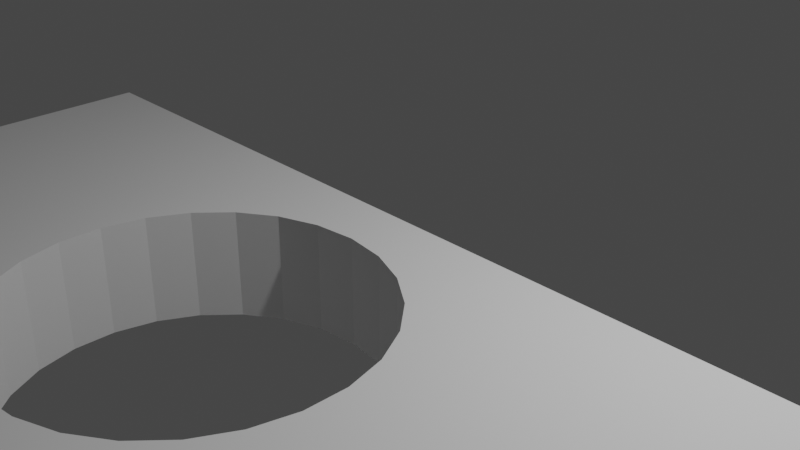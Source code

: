 # Source: TO220-Vertical-Aside-Drain.blend  (saved by Blender 2.80.75; exported with 4.5.12 LTS)
import bpy
from mathutils import Matrix  # noqa: F401  (used for matrix-valued properties, if any)

bpy.ops.wm.read_factory_settings(use_empty=True)
scene = bpy.context.scene
scene.name = 'Scene'

# ---- collections
col_collection = bpy.data.collections.new('Collection'); scene.collection.children.link(col_collection)

# ---- world
world_world = bpy.data.worlds.new('World'); scene.world = world_world
world_world.use_nodes = True; world_world.node_tree.nodes.clear()
_N = world_world.node_tree.nodes; _L = world_world.node_tree.links
n0 = _N.new('ShaderNodeOutputWorld'); n0.name = 'World Output'; n0.location = (300, 300)
n1 = _N.new('ShaderNodeBackground'); n1.name = 'Background'; n1.location = (10, 300)
n1.inputs[0].default_value = (0.05088, 0.05088, 0.05088, 1.0)
_L.new(n1.outputs[0], n0.inputs[0])
n0.is_active_output = True
world_world.color = (0.05088, 0.05088, 0.05088)
world_world.use_sun_shadow = False
world_world.sun_shadow_jitter_overblur = 0.0

# ---- cameras
cam_camera = bpy.data.cameras.new('Camera')
cam_camera.clip_end = 100.0
cam_camera.ortho_scale = 7.314

# ---- lights
light_light = bpy.data.lights.new('Light', 'POINT')
light_light.transmission_factor = 0.0
light_light.energy = 1000.0
light_light.shadow_soft_size = 0.1
light_light.shadow_maximum_resolution = 0.006
light_light.use_absolute_resolution = True

# ---- meshes
me_to3b__to220 = bpy.data.meshes.new('TO3B (TO220)')
me_to3b__to220.from_pydata([(2.327e-16, -4.44, -1.22), (-0.4547, -4.385, -1.22), (2.327e-16, -4.44, 0.0), (-0.4547, -4.385, -1.984e-32), (-0.883, -4.222, -1.22), (-0.883, -4.222, -1.809e-32), (-1.26, -3.962, -1.22), (-1.26, -3.962, -1.529e-32), (-1.564, -3.619, -1.22), (-1.564, -3.619, -1.161e-32), (-1.777, -3.214, -1.22), (-1.777, -3.214, -7.246e-33), (-1.886, -2.769, -2.463e-33), (-1.886, -2.769, -1.22), (-1.886, -2.311, 2.463e-33), (-1.886, -2.311, -1.22), (-1.777, -1.866, -1.22), (-1.777, -1.866, 7.246e-33), (-1.564, -1.461, 1.161e-32), (-1.564, -1.461, -1.22), (-1.26, -1.118, -1.22), (-1.26, -1.118, 1.529e-32), (-0.883, -0.8576, -1.22), (-0.883, -0.8576, 1.809e-32), (-0.4547, -0.6952, -1.22), (-0.4547, -0.6952, 1.984e-32), (0.0, -0.64, -1.22), (0.0, -0.64, 2.043e-32), (-5.19, 0.0, -1.22), (-5.19, -6.4, -1.22), (5.19, 0.0, -1.22), (0.4547, -0.6952, -1.22), (0.883, -0.8576, -1.22), (1.26, -1.118, -1.22), (1.564, -1.461, -1.22), (1.777, -1.866, -1.22), (1.886, -2.311, -1.22), (1.886, -2.769, -1.22), (5.19, -6.4, -1.22), (1.777, -3.214, -1.22), (1.564, -3.619, -1.22), (1.26, -3.962, -1.22), (0.883, -4.222, -1.22), (0.4547, -4.385, -1.22), (5.19, 0.0, -3.441e-32), (-5.19, 0.0, -3.441e-32), (-5.2, -14.73, -1.584e-31), (-5.19, -6.4, 0.0), (-5.2, -6.4, 0.0), (5.2, -14.73, -1.584e-31), (1.564, -3.619, -1.161e-32), (5.19, -6.4, 0.0), (1.777, -3.214, -7.246e-33), (1.26, -3.962, -1.529e-32), (0.883, -4.222, -1.809e-32), (0.4547, -4.385, -1.984e-32), (5.2, -6.4, -6.883e-32), (1.886, -2.769, -2.463e-33), (0.4547, -0.6952, 1.984e-32), (0.883, -0.8576, 1.809e-32), (1.26, -1.118, 1.529e-32), (1.564, -1.461, 1.161e-32), (1.777, -1.866, 7.246e-33), (1.886, -2.311, 2.463e-33), (5.2, -14.7, -4.5), (5.2, -6.803, -4.5), (5.2, -14.9, -2.9), (5.2, -14.9, -2.5), (5.2, -6.4, -1.22), (-2.9, -18.4, -2.9), (-2.9, -18.4, -2.5), (-3.15, -18.4, -2.5), (-3.15, -18.4, -2.9), (-0.4, -18.4, -2.9), (-0.4, -18.4, -2.5), (-0.65, -18.4, -2.5), (-0.65, -18.4, -2.9), (2.1, -18.4, -2.9), (2.1, -18.4, -2.5), (1.85, -18.4, -2.5), (1.85, -18.4, -2.9), (1.85, -14.9, -2.9), (1.85, -14.9, -2.5), (0.65, -14.9, -2.9), (0.65, -14.9, -2.5), (3.15, -14.9, -2.9), (3.15, -14.9, -2.5), (-0.65, -14.9, -2.9), (-0.65, -14.9, -2.5), (-1.85, -14.9, -2.9), (-1.85, -14.9, -2.5), (-3.15, -14.9, -2.9), (-3.15, -14.9, -2.5), (-5.2, -14.9, -2.9), (-5.2, -14.9, -2.5), (-5.2, -14.7, -4.5), (-5.2, -6.803, -4.5), (-5.2, -6.4, -1.22), (-2.9, -27.9, -2.9), (-2.1, -27.9, -2.9), (-2.667, -28.4, -2.9), (-2.333, -28.4, -2.9), (-2.1, -18.4, -2.9), (-1.85, -18.4, -2.9), (-1.85, -18.4, -2.5), (-2.1, -27.9, -2.5), (-2.9, -27.9, -2.5), (-2.333, -28.4, -2.5), (-2.667, -28.4, -2.5), (-2.1, -18.4, -2.5), (-0.4136, -26.75, -6.71), (0.3864, -26.75, -6.71), (-0.1804, -27.25, -6.71), (0.1533, -27.25, -6.71), (0.4, -18.4, -2.9), (0.65, -18.4, -2.9), (0.65, -18.4, -2.5), (0.3864, -26.75, -6.31), (-0.4, -26.75, -6.31), (0.1533, -27.25, -6.31), (-0.1804, -27.25, -6.31), (0.4, -18.4, -2.5), (2.1, -27.9, -2.9), (2.9, -27.9, -2.9), (2.333, -28.4, -2.9), (2.667, -28.4, -2.9), (2.9, -18.4, -2.9), (3.15, -18.4, -2.9), (3.15, -18.4, -2.5), (2.9, -27.9, -2.5), (2.1, -27.9, -2.5), (2.667, -28.4, -2.5), (2.333, -28.4, -2.5), (2.9, -18.4, -2.5), (-0.4, -20.0, -2.9), (-0.4, -24.5, -6.71), (0.4, -24.5, -6.71), (0.4, -20.0, -2.9), (0.4, -24.5, -6.31), (0.4, -20.0, -2.5), (-0.4, -20.0, -2.5), (-0.4, -24.5, -6.31)], [], [(0, 1, 2), (2, 1, 3), (3, 4, 5), (1, 4, 3), (5, 6, 7), (4, 6, 5), (7, 8, 9), (6, 8, 7), (9, 10, 11), (11, 10, 12), (8, 10, 9), (12, 13, 14), (10, 13, 12), (13, 15, 14), (14, 16, 17), (17, 16, 18), (15, 16, 14), (16, 19, 18), (18, 20, 21), (19, 20, 18), (21, 22, 23), (20, 22, 21), (23, 24, 25), (22, 24, 23), (25, 26, 27), (24, 26, 25), (20, 19, 28), (28, 22, 20), (19, 16, 28), (28, 24, 22), (16, 15, 28), (28, 26, 24), (15, 13, 28), (13, 29, 28), (13, 10, 29), (10, 8, 29), (8, 6, 29), (6, 4, 29), (4, 1, 29), (1, 0, 29), (26, 30, 31), (31, 30, 32), (32, 30, 33), (33, 30, 34), (34, 30, 35), (35, 30, 36), (36, 30, 37), (37, 38, 39), (39, 38, 40), (40, 38, 41), (41, 38, 42), (42, 38, 43), (43, 38, 0), (30, 38, 37), (0, 38, 29), (28, 30, 26), (44, 30, 45), (45, 30, 28), (46, 47, 48), (7, 9, 47), (47, 5, 7), (9, 11, 47), (47, 3, 5), (47, 12, 45), (11, 12, 47), (49, 2, 46), (46, 2, 47), (47, 2, 3), (12, 14, 45), (14, 17, 45), (17, 18, 45), (18, 21, 45), (21, 23, 45), (50, 51, 52), (53, 51, 50), (54, 51, 53), (55, 51, 54), (2, 51, 55), (49, 51, 2), (49, 56, 51), (23, 25, 45), (51, 57, 52), (25, 27, 45), (58, 44, 27), (59, 44, 58), (60, 44, 59), (61, 44, 60), (62, 44, 61), (63, 44, 62), (57, 44, 63), (51, 44, 57), (44, 45, 27), (64, 65, 66), (66, 65, 67), (67, 68, 49), (65, 68, 67), (68, 56, 49), (69, 70, 71), (69, 71, 72), (73, 74, 75), (73, 75, 76), (77, 78, 79), (77, 79, 80), (81, 82, 83), (83, 82, 84), (66, 67, 85), (85, 67, 86), (87, 88, 89), (89, 88, 90), (91, 92, 93), (93, 92, 94), (92, 46, 94), (92, 90, 46), (90, 88, 46), (67, 49, 86), (86, 49, 82), (82, 49, 84), (84, 49, 88), (88, 49, 46), (95, 91, 93), (95, 89, 91), (95, 87, 89), (83, 64, 81), (81, 64, 85), (64, 66, 85), (95, 64, 87), (87, 64, 83), (65, 64, 96), (96, 64, 95), (29, 96, 97), (29, 38, 96), (68, 65, 38), (38, 65, 96), (96, 95, 93), (96, 93, 94), (97, 94, 46), (97, 96, 94), (48, 97, 46), (26, 31, 27), (27, 31, 58), (58, 32, 59), (31, 32, 58), (59, 33, 60), (32, 33, 59), (60, 34, 61), (33, 34, 60), (61, 35, 62), (34, 35, 61), (62, 36, 63), (63, 36, 57), (35, 36, 62), (36, 37, 57), (57, 39, 52), (37, 39, 57), (52, 40, 50), (39, 40, 52), (50, 41, 53), (53, 41, 54), (40, 41, 50), (41, 42, 54), (54, 43, 55), (42, 43, 54), (55, 0, 2), (43, 0, 55), (92, 91, 71), (71, 91, 72), (98, 99, 100), (100, 99, 101), (69, 102, 98), (98, 102, 99), (72, 91, 69), (69, 91, 102), (102, 89, 103), (91, 89, 102), (89, 90, 103), (103, 90, 104), (105, 106, 107), (107, 106, 108), (109, 70, 105), (105, 70, 106), (104, 90, 109), (70, 92, 71), (109, 92, 70), (90, 92, 109), (103, 109, 102), (103, 104, 109), (88, 87, 75), (75, 87, 76), (114, 137, 134, 73), (137, 136, 135, 134), (138, 117, 111, 136), (76, 87, 73), (73, 87, 114), (114, 83, 115), (87, 83, 114), (83, 84, 115), (115, 84, 116), (110, 112, 120, 118), (140, 141, 138, 139), (118, 120, 119, 117), (121, 139, 137, 114), (116, 84, 121), (74, 88, 75), (121, 88, 74), (84, 88, 121), (115, 121, 114), (115, 116, 121), (82, 81, 79), (79, 81, 80), (122, 123, 124), (124, 123, 125), (77, 126, 122), (122, 126, 123), (80, 81, 77), (126, 85, 127), (77, 85, 126), (81, 85, 77), (85, 86, 127), (127, 86, 128), (129, 130, 131), (131, 130, 132), (133, 78, 129), (129, 78, 130), (128, 86, 133), (133, 86, 78), (78, 82, 79), (86, 82, 78), (127, 133, 126), (127, 128, 133), (78, 77, 130), (130, 77, 122), (126, 133, 123), (123, 133, 129), (125, 131, 132), (125, 132, 124), (141, 118, 117, 138), (139, 138, 136, 137), (135, 110, 118, 141), (111, 113, 112, 110), (73, 134, 140, 74), (70, 69, 106), (106, 69, 98), (102, 109, 99), (99, 109, 105), (101, 107, 108), (101, 108, 100), (108, 106, 98), (108, 98, 100), (105, 101, 99), (105, 107, 101), (120, 112, 113, 119), (134, 135, 141, 140), (117, 119, 113, 111), (74, 140, 139, 121), (132, 130, 122), (132, 122, 124), (129, 125, 123), (129, 131, 125), (47, 29, 48), (48, 29, 97), (45, 28, 29), (45, 29, 47), (56, 68, 38), (56, 38, 51), (51, 38, 30), (51, 30, 44), (136, 111, 110, 135)])
me_to3b__to220.use_remesh_preserve_volume = False
me_to3b__to220.use_remesh_preserve_attributes = False
me_to3b__to220.use_mirror_vertex_groups = False
me_to3b__to220.update()

# ---- objects
ob_light = bpy.data.objects.new('Light', light_light)
ob_camera = bpy.data.objects.new('Camera', cam_camera)
ob_to3b__to220 = bpy.data.objects.new('TO3B (TO220)', me_to3b__to220)

# ---- transforms, parenting, visibility, modifiers, constraints
ob_light.location = (4.076, 1.005, 5.904)
ob_light.rotation_euler = (0.6503, 0.05522, 1.866)
ob_light.lock_rotations_4d = False
ob_light.empty_display_type = 'ARROWS'
ob_light.color = (0.0, 0.0, 0.0, 0.0)
ob_light.lineart.crease_threshold = 0.0
ob_camera.location = (7.359, -6.926, 4.958)
ob_camera.rotation_euler = (1.109, 0.0, 0.8149)
ob_camera.lock_rotations_4d = False
ob_camera.empty_display_type = 'ARROWS'
ob_camera.color = (0.0, 0.0, 0.0, 0.0)
ob_camera.display_type = 'WIRE'
ob_camera.lineart.crease_threshold = 0.0
ob_to3b__to220.location = (0.0, 0.0, 0.0)
ob_to3b__to220.lineart.crease_threshold = 0.0

# ---- collection membership
col_collection.objects.link(ob_light)
col_collection.objects.link(ob_camera)
col_collection.objects.link(ob_to3b__to220)

# ---- scene / render settings (as saved in the file)
scene.camera = ob_camera
scene.frame_start = 1; scene.frame_end = 250; scene.frame_set(1)
scene.render.engine = 'BLENDER_EEVEE_NEXT'
scene.cycles.use_denoising = False
scene.cycles.samples = 128
scene.cycles.sampling_pattern = 'TABULATED_SOBOL'
scene.cycles.use_adaptive_sampling = False
scene.cycles.use_light_tree = False
scene.view_settings.view_transform = 'Filmic'
bpy.context.view_layer.update()
